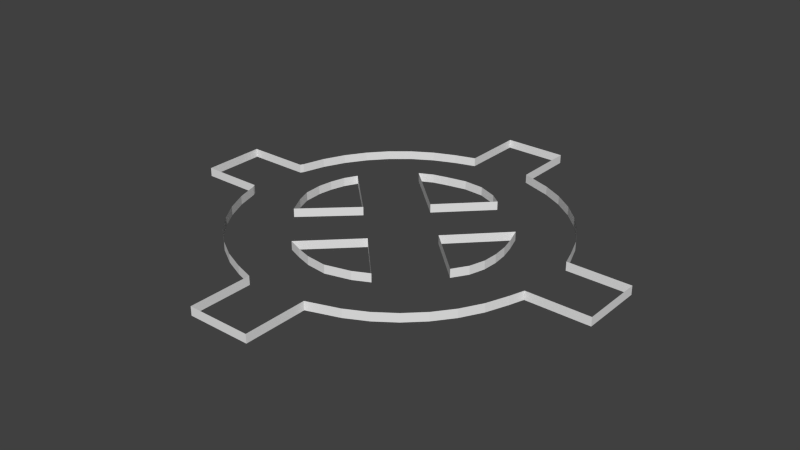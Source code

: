 # Source: roundTempMapBorder.blend  (saved by Blender 2.68.0; exported with 4.5.12 LTS)
import bpy
from mathutils import Matrix  # noqa: F401  (used for matrix-valued properties, if any)

bpy.ops.wm.read_factory_settings(use_empty=True)
scene = bpy.context.scene
scene.name = 'Scene'

# ---- collections
col_collection_1 = bpy.data.collections.new('Collection 1'); scene.collection.children.link(col_collection_1)

# ---- world
world_world = bpy.data.worlds.new('World'); scene.world = world_world
world_world.color = (0.05088, 0.05088, 0.05088)
world_world.use_sun_shadow = False
world_world.sun_shadow_jitter_overblur = 0.0
world_world.cycles.sampling_method = 'MANUAL'
world_world.cycles.sample_map_resolution = 256

# ---- meshes
me_sphere = bpy.data.meshes.new('Sphere')
me_sphere.from_pydata([(-0.1757, 0.6105, -0.0004514), (-0.619, 0.1681, -0.0004525), (-0.9576, 0.2881, 1.192e-07), (-0.9054, 0.4245, 1.192e-07), (-0.834, 0.5518, 1.192e-07), (-0.7448, 0.6673, 1.192e-07), (-0.6397, 0.7686, 1.192e-07), (-0.5209, 0.8536, 1.192e-07), (-0.3911, 0.9203, 1.192e-07), (-0.2529, 0.9675, 1.192e-07), (-0.56, 0.2601, 5.007e-05), (-0.2735, 0.5615, -0.0001381), (-0.5839, -0.3103, -0.0001611), (0.3229, 0.9464, 1.192e-07), (0.4572, 0.8893, 1.192e-07), (0.5819, 0.8133, 1.192e-07), (0.6941, 0.7199, 1.192e-07), (0.7915, 0.6112, 1.192e-07), (0.872, 0.4894, 1.192e-07), (0.934, 0.3572, 1.192e-07), (0.9761, 0.2174, 1.192e-07), (0.9761, -0.2174, 1.192e-07), (0.934, -0.3572, 1.192e-07), (0.872, -0.4894, 1.192e-07), (0.7915, -0.6112, 1.192e-07), (0.6941, -0.7199, 1.192e-07), (0.5819, -0.8133, 1.192e-07), (0.4572, -0.8893, 1.192e-07), (0.3229, -0.9464, 1.192e-07), (-0.6179, -0.2109, 0.0002254), (-0.6511, -0.02499, -0.000178), (-0.6415, -0.1191, -0.0003083), (-0.2529, -0.9675, 1.192e-07), (-0.3911, -0.9203, 1.192e-07), (-0.5209, -0.8536, 1.192e-07), (-0.6397, -0.7686, 1.192e-07), (-0.7448, -0.6673, 1.192e-07), (-0.834, -0.5518, 1.192e-07), (-0.9054, -0.4245, 1.192e-07), (-0.9576, -0.2881, 1.192e-07), (-0.6465, 0.06943, 0.000103), (-0.9868, 0.1974, 0.0), (-0.9868, -0.1974, 0.0), (0.9868, 0.1974, 0.0), (0.9868, -0.1974, 0.0), (-1.382, 0.1974, 0.0), (-1.382, -0.1974, 0.0), (1.382, 0.1974, 0.0), (1.382, -0.1974, 0.0), (-0.1974, -0.9868, 0.0), (0.1974, -0.9868, 0.0), (-0.1974, -1.382, 0.0), (0.1974, -1.382, 0.0), (-0.1974, 0.9868, 0.0), (0.1974, 0.9868, 0.0), (-0.1974, 1.382, 0.0), (0.1974, 1.382, 0.0), (-0.01949, 0.6518, -0.0006024), (0.1128, 0.6376, -4.576e-05), (0.2101, 0.6068, 0.0007362), (0.3003, 0.5718, 0.0002335), (0.5753, 0.2758, 9.197e-05), (0.6354, 0.1621, 7.343e-05), (0.6698, 0.06886, 8.995e-05), (0.6754, -0.04352, -0.0002993), (0.6638, -0.1373, 0.0003755), (0.6383, -0.2285, 0.0006983), (0.5965, -0.306, 0.0003664), (0.3313, -0.5798, 0.0009041), (0.2431, -0.6187, -0.001109), (0.15, -0.6446, 0.0002502), (0.03321, -0.669, 0.0006868), (-0.09344, -0.6617, 0.0003436), (-0.213, -0.6138, 0.0005353), (-0.2816, -0.5615, 0.000287), (-0.2791, -2.98e-08, 0.0), (-1.49e-08, 0.2791, 0.0), (1.49e-08, -0.2791, 0.0), (0.2791, -8.941e-08, 0.0), (-0.1757, 0.6105, -0.05493), (-0.619, 0.1681, -0.05493), (-0.9576, 0.2881, -0.05448), (-0.9054, 0.4245, -0.05448), (-0.834, 0.5518, -0.05448), (-0.7448, 0.6673, -0.05448), (-0.6397, 0.7686, -0.05448), (-0.5209, 0.8536, -0.05448), (-0.3911, 0.9203, -0.05448), (-0.2529, 0.9675, -0.05448), (-0.56, 0.2601, -0.05443), (-0.2735, 0.5615, -0.05462), (-0.5839, -0.3103, -0.05464), (0.3229, 0.9464, -0.05448), (0.4572, 0.8893, -0.05448), (0.5819, 0.8133, -0.05448), (0.6941, 0.7199, -0.05448), (0.7915, 0.6112, -0.05448), (0.872, 0.4894, -0.05448), (0.934, 0.3572, -0.05448), (0.9761, 0.2174, -0.05448), (0.9761, -0.2174, -0.05448), (0.934, -0.3572, -0.05448), (0.872, -0.4894, -0.05448), (0.7915, -0.6112, -0.05448), (0.6941, -0.7199, -0.05448), (0.5819, -0.8133, -0.05448), (0.4572, -0.8893, -0.05448), (0.3229, -0.9464, -0.05448), (-0.6179, -0.2109, -0.05426), (-0.6511, -0.02499, -0.05466), (-0.6415, -0.1191, -0.05479), (-0.2529, -0.9675, -0.05448), (-0.3911, -0.9203, -0.05448), (-0.5209, -0.8536, -0.05448), (-0.6397, -0.7686, -0.05448), (-0.7448, -0.6673, -0.05448), (-0.834, -0.5518, -0.05448), (-0.9054, -0.4245, -0.05448), (-0.9576, -0.2881, -0.05448), (-0.6465, 0.06943, -0.05438), (-0.9868, 0.1974, -0.05448), (-0.9868, -0.1974, -0.05448), (0.9868, 0.1974, -0.05448), (0.9868, -0.1974, -0.05448), (-1.382, 0.1974, -0.05448), (-1.382, -0.1974, -0.05448), (1.382, 0.1974, -0.05448), (1.382, -0.1974, -0.05448), (-0.1974, -0.9868, -0.05448), (0.1974, -0.9868, -0.05448), (-0.1974, -1.382, -0.05448), (0.1974, -1.382, -0.05448), (-0.1974, 0.9868, -0.05448), (0.1974, 0.9868, -0.05448), (-0.1974, 1.382, -0.05448), (0.1974, 1.382, -0.05448), (-0.01949, 0.6518, -0.05508), (0.1128, 0.6376, -0.05453), (0.2101, 0.6068, -0.05375), (0.3003, 0.5718, -0.05425), (0.5753, 0.2758, -0.05439), (0.6354, 0.1621, -0.05441), (0.6698, 0.06886, -0.05439), (0.6754, -0.04352, -0.05478), (0.6638, -0.1373, -0.05411), (0.6383, -0.2285, -0.05378), (0.5965, -0.306, -0.05412), (0.3313, -0.5798, -0.05358), (0.2431, -0.6187, -0.05559), (0.15, -0.6446, -0.05423), (0.03321, -0.669, -0.05379), (-0.09344, -0.6617, -0.05414), (-0.213, -0.6138, -0.05395), (-0.2816, -0.5615, -0.05419), (-0.2791, -2.98e-08, -0.05448), (-1.49e-08, 0.2791, -0.05448), (1.49e-08, -0.2791, -0.05448), (0.2791, -8.941e-08, -0.05448)], [], [(59, 60, 139, 138), (72, 73, 152, 151), (5, 4, 83, 84), (44, 48, 127, 123), (31, 30, 109, 110), (74, 77, 156, 153), (18, 17, 96, 97), (69, 70, 149, 148), (60, 76, 155, 139), (41, 45, 124, 120), (29, 31, 110, 108), (50, 28, 107, 129), (15, 14, 93, 94), (65, 66, 145, 144), (62, 63, 142, 141), (26, 25, 104, 105), (13, 54, 133, 92), (67, 78, 157, 146), (56, 55, 134, 135), (39, 38, 117, 118), (23, 22, 101, 102), (32, 49, 128, 111), (9, 8, 87, 88), (49, 51, 130, 128), (36, 35, 114, 115), (58, 59, 138, 137), (73, 74, 153, 152), (6, 5, 84, 85), (47, 43, 122, 126), (33, 32, 111, 112), (19, 18, 97, 98), (70, 71, 150, 149), (3, 2, 81, 82), (46, 42, 121, 125), (1, 10, 89, 80), (10, 75, 154, 89), (16, 15, 94, 95), (66, 67, 146, 145), (0, 57, 136, 79), (27, 26, 105, 106), (43, 20, 99, 122), (12, 29, 108, 91), (54, 56, 135, 133), (78, 61, 140, 157), (24, 23, 102, 103), (2, 41, 120, 81), (11, 0, 79, 90), (52, 50, 129, 131), (37, 36, 115, 116), (57, 58, 137, 136), (76, 11, 90, 155), (7, 6, 85, 86), (30, 40, 119, 109), (34, 33, 112, 113), (20, 19, 98, 99), (71, 72, 151, 150), (4, 3, 82, 83), (48, 47, 126, 127), (40, 1, 80, 119), (75, 12, 91, 154), (17, 16, 95, 96), (68, 69, 148, 147), (64, 65, 144, 143), (45, 46, 125, 124), (28, 27, 106, 107), (21, 44, 123, 100), (14, 13, 92, 93), (55, 53, 132, 134), (63, 64, 143, 142), (25, 24, 103, 104), (53, 9, 88, 132), (61, 62, 141, 140), (77, 68, 147, 156), (38, 37, 116, 117), (22, 21, 100, 101), (42, 39, 118, 121), (8, 7, 86, 87), (51, 52, 131, 130), (35, 34, 113, 114)])
_uv = me_sphere.uv_layers.new(name='UVMap')
_uv.uv.foreach_set('vector', [0.2567, 0.6064, 0.2239, 0.586, 0.2239, 0.586, 0.2567, 0.6064, 0.7391, 0.3201, 0.7618, 0.373, 0.7618, 0.373, 0.7391, 0.3201, 0.5246, 0.9471, 0.5894, 0.9388, 0.5894, 0.9388, 0.5246, 0.9471, 0.25, 0.125, 0.125, 4.799e-05, 0.125, 4.799e-05, 0.25, 0.125, 0.7408, 0.6654, 0.7141, 0.6982, 0.7141, 0.6982, 0.7408, 0.6654, 0.767, 0.4114, 0.5884, 0.4116, 0.5884, 0.4116, 0.767, 0.4114, 0.06888, 0.3789, 0.05584, 0.4429, 0.05584, 0.4429, 0.06888, 0.3789, 0.6189, 0.2271, 0.6566, 0.2483, 0.6566, 0.2483, 0.6189, 0.2271, 0.2239, 0.586, 0.4116, 0.5884, 0.4116, 0.5884, 0.2239, 0.586, 0.75, 0.875, 0.875, 1.0, 0.875, 1.0, 0.75, 0.875, 0.7625, 0.6289, 0.7408, 0.6654, 0.7408, 0.6654, 0.7625, 0.6289, 0.75, 0.125, 0.6974, 0.09806, 0.6974, 0.09806, 0.75, 0.125, 0.05823, 0.5733, 0.07361, 0.6369, 0.07361, 0.6369, 0.05823, 0.5733, 0.3474, 0.2655, 0.3843, 0.2371, 0.3843, 0.2371, 0.3474, 0.2655, 0.2718, 0.354, 0.2942, 0.3264, 0.2942, 0.3264, 0.2718, 0.354, 0.5733, 0.05822, 0.5082, 0.05226, 0.5082, 0.05226, 0.5733, 0.05822, 0.09808, 0.6975, 0.125, 0.75, 0.125, 0.75, 0.09808, 0.6975, 0.408, 0.2142, 0.4116, 0.4116, 0.4116, 0.4116, 0.408, 0.2142, 4.799e-05, 0.875, 0.125, 1.0, 0.125, 1.0, 4.799e-05, 0.875, 0.8945, 0.712, 0.9211, 0.6523, 0.9211, 0.6523, 0.8945, 0.712, 0.3788, 0.0689, 0.3173, 0.09114, 0.3173, 0.09114, 0.3788, 0.0689, 0.8864, 0.2737, 0.875, 0.25, 0.875, 0.25, 0.8864, 0.2737, 0.2738, 0.8865, 0.3324, 0.9153, 0.3324, 0.9153, 0.2738, 0.8865, 0.875, 0.25, 1.0, 0.125, 1.0, 0.125, 0.875, 0.25, 0.9471, 0.5245, 0.9459, 0.4591, 0.9459, 0.4591, 0.9471, 0.5245, 0.2957, 0.6444, 0.2567, 0.6064, 0.2567, 0.6064, 0.2957, 0.6444, 0.7618, 0.373, 0.767, 0.4114, 0.767, 0.4114, 0.7618, 0.373, 0.4592, 0.9459, 0.5246, 0.9471, 0.5246, 0.9471, 0.4592, 0.9459, 0.0, 0.125, 0.125, 0.25, 0.125, 0.25, 0.0, 0.125, 0.9153, 0.3324, 0.8864, 0.2737, 0.8864, 0.2737, 0.9153, 0.3324, 0.09111, 0.3174, 0.06888, 0.3789, 0.06888, 0.3789, 0.09111, 0.3174, 0.6566, 0.2483, 0.7013, 0.2776, 0.7013, 0.2776, 0.6566, 0.2483, 0.6523, 0.9211, 0.712, 0.8944, 0.712, 0.8944, 0.6523, 0.9211, 1.0, 0.8749, 0.875, 0.75, 0.875, 0.75, 1.0, 0.8749, 0.6428, 0.7492, 0.595, 0.7597, 0.595, 0.7597, 0.6428, 0.7492, 0.595, 0.7597, 0.5884, 0.5884, 0.5884, 0.5884, 0.595, 0.7597, 0.05226, 0.5082, 0.05823, 0.5733, 0.05823, 0.5733, 0.05226, 0.5082, 0.3843, 0.2371, 0.408, 0.2142, 0.408, 0.2142, 0.3843, 0.2371, 0.3764, 0.7208, 0.3382, 0.6883, 0.3382, 0.6883, 0.3764, 0.7208, 0.6368, 0.07359, 0.5733, 0.05822, 0.5733, 0.05822, 0.6368, 0.07359, 0.125, 0.25, 0.1221, 0.2598, 0.1221, 0.2598, 0.125, 0.25, 0.7832, 0.5866, 0.7625, 0.6289, 0.7625, 0.6289, 0.7832, 0.5866, 0.125, 0.75, 4.799e-05, 0.875, 4.799e-05, 0.875, 0.125, 0.75, 0.4116, 0.4116, 0.2305, 0.4052, 0.2305, 0.4052, 0.4116, 0.4116, 0.4429, 0.05585, 0.3788, 0.0689, 0.3788, 0.0689, 0.4429, 0.05585, 0.712, 0.8944, 0.75, 0.875, 0.75, 0.875, 0.712, 0.8944, 0.4088, 0.7644, 0.3764, 0.7208, 0.3764, 0.7208, 0.4088, 0.7644, 0.8749, 0.0, 0.75, 0.125, 0.75, 0.125, 0.8749, 0.0, 0.9388, 0.5893, 0.9471, 0.5245, 0.9471, 0.5245, 0.9388, 0.5893, 0.3382, 0.6883, 0.2957, 0.6444, 0.2957, 0.6444, 0.3382, 0.6883, 0.4116, 0.5884, 0.4088, 0.7644, 0.4088, 0.7644, 0.4116, 0.5884, 0.3947, 0.9353, 0.4592, 0.9459, 0.4592, 0.9459, 0.3947, 0.9353, 0.7141, 0.6982, 0.6828, 0.7267, 0.6828, 0.7267, 0.7141, 0.6982, 0.9352, 0.3946, 0.9153, 0.3324, 0.9153, 0.3324, 0.9352, 0.3946, 0.1221, 0.2598, 0.09111, 0.3174, 0.09111, 0.3174, 0.1221, 0.2598, 0.7013, 0.2776, 0.7391, 0.3201, 0.7391, 0.3201, 0.7013, 0.2776, 0.5894, 0.9388, 0.6523, 0.9211, 0.6523, 0.9211, 0.5894, 0.9388, 0.125, 4.799e-05, 0.0, 0.125, 0.0, 0.125, 0.125, 4.799e-05, 0.6828, 0.7267, 0.6428, 0.7492, 0.6428, 0.7492, 0.6828, 0.7267, 0.5884, 0.5884, 0.7832, 0.5866, 0.7832, 0.5866, 0.5884, 0.5884, 0.05584, 0.4429, 0.05226, 0.5082, 0.05226, 0.5082, 0.05584, 0.4429, 0.5787, 0.2115, 0.6189, 0.2271, 0.6189, 0.2271, 0.5787, 0.2115, 0.3217, 0.2877, 0.3474, 0.2655, 0.3474, 0.2655, 0.3217, 0.2877, 0.875, 1.0, 1.0, 0.8749, 1.0, 0.8749, 0.875, 1.0, 0.6974, 0.09806, 0.6368, 0.07359, 0.6368, 0.07359, 0.6974, 0.09806, 0.2597, 0.1221, 0.25, 0.125, 0.25, 0.125, 0.2597, 0.1221, 0.07361, 0.6369, 0.09808, 0.6975, 0.09808, 0.6975, 0.07361, 0.6369, 0.125, 1.0, 0.25, 0.875, 0.25, 0.875, 0.125, 1.0, 0.2942, 0.3264, 0.3217, 0.2877, 0.3217, 0.2877, 0.2942, 0.3264, 0.5082, 0.05226, 0.4429, 0.05585, 0.4429, 0.05585, 0.5082, 0.05226, 0.25, 0.875, 0.2738, 0.8865, 0.2738, 0.8865, 0.25, 0.875, 0.2305, 0.4052, 0.2718, 0.354, 0.2718, 0.354, 0.2305, 0.4052, 0.5884, 0.4116, 0.5787, 0.2115, 0.5787, 0.2115, 0.5884, 0.4116, 0.9211, 0.6523, 0.9388, 0.5893, 0.9388, 0.5893, 0.9211, 0.6523, 0.3173, 0.09114, 0.2597, 0.1221, 0.2597, 0.1221, 0.3173, 0.09114, 0.875, 0.75, 0.8945, 0.712, 0.8945, 0.712, 0.875, 0.75, 0.3324, 0.9153, 0.3947, 0.9353, 0.3947, 0.9353, 0.3324, 0.9153, 1.0, 0.125, 0.8749, 0.0, 0.8749, 0.0, 1.0, 0.125, 0.9459, 0.4591, 0.9352, 0.3946, 0.9352, 0.3946, 0.9459, 0.4591])
me_sphere.use_remesh_preserve_volume = False
me_sphere.use_remesh_preserve_attributes = False
me_sphere.use_mirror_vertex_groups = False
me_sphere.update()

# ---- objects
ob_sphere = bpy.data.objects.new('Sphere', me_sphere)

# ---- transforms, parenting, visibility, modifiers, constraints
ob_sphere.location = (0.0, 0.0, 0.0)
ob_sphere.scale = (-15.2, -15.2, -15.2)
ob_sphere.lineart.crease_threshold = 0.0

# ---- collection membership
col_collection_1.objects.link(ob_sphere)

# ---- scene / render settings (as saved in the file)
scene.frame_start = 1; scene.frame_end = 250; scene.frame_set(1)
scene.render.engine = 'BLENDER_EEVEE_NEXT'
scene.render.image_settings.color_mode = 'RGB'
scene.render.image_settings.compression = 90
scene.render.resolution_percentage = 50
scene.render.dither_intensity = 0.0
scene.cycles.use_denoising = False
scene.cycles.samples = 10
scene.cycles.sampling_pattern = 'TABULATED_SOBOL'
scene.cycles.light_sampling_threshold = 0.0
scene.cycles.use_adaptive_sampling = False
scene.cycles.use_light_tree = False
scene.cycles.blur_glossy = 0.0
scene.cycles.volume_bounces = 1
scene.cycles.pixel_filter_type = 'GAUSSIAN'
scene.cycles.sample_clamp_indirect = 0.0
scene.view_settings.view_transform = 'Standard'
bpy.context.view_layer.update()

# ---- added for rendering (the .blend has no active camera and no usable light): camera, sun
cam_auto = bpy.data.cameras.new('AutoCamera')
cam_auto.lens = 50.0
cam_auto.sensor_width = 36.0
cam_auto.clip_end = 1000.0
ob_auto_camera = bpy.data.objects.new('AutoCamera', cam_auto)
scene.collection.objects.link(ob_auto_camera)
ob_auto_camera.location = (54.9613, -65.9535, 44.3846)
ob_auto_camera.rotation_euler = (1.09748, -7.21219e-08, 0.694738)
scene.camera = ob_auto_camera
light_auto_sun = bpy.data.lights.new('AutoSun', 'SUN')
light_auto_sun.energy = 3.0
light_auto_sun.angle = 0.0523599
ob_auto_sun = bpy.data.objects.new('AutoSun', light_auto_sun)
scene.collection.objects.link(ob_auto_sun)
ob_auto_sun.rotation_euler = (0.872665, 0.174533, 0.523599)
bpy.context.view_layer.update()
